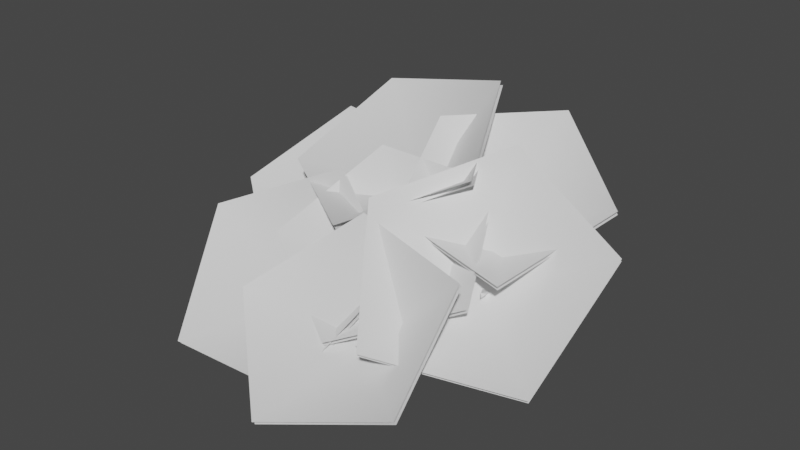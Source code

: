 # Source: fe_canopy_10-00.blend  (saved by Blender 3.0.42; exported with 4.5.12 LTS)
import bpy
from mathutils import Matrix  # noqa: F401  (used for matrix-valued properties, if any)

bpy.ops.wm.read_factory_settings(use_empty=True)
scene = bpy.context.scene
scene.name = 'Scene'

# ---- materials (node trees are filled in below, after node groups)
mat_material_002 = bpy.data.materials.new('Material.002')
mat_material_002.use_transparent_shadow = False

# ---- material node trees
mat_material_002.use_nodes = True; mat_material_002.node_tree.nodes.clear()
_N = mat_material_002.node_tree.nodes; _L = mat_material_002.node_tree.links
n0 = _N.new('ShaderNodeBsdfPrincipled'); n0.name = 'Principled BSDF'; n0.location = (10, 300)
n0.distribution = 'GGX'
n0.subsurface_method = 'RANDOM_WALK_SKIN'
n0.inputs[3].default_value = 1.45
n0.inputs[27].default_value = (0.0, 0.0, 0.0, 1.0)
n0.inputs[28].default_value = 1.0
n1 = _N.new('ShaderNodeOutputMaterial'); n1.name = 'Material Output'; n1.location = (300, 300)
_L.new(n0.outputs[0], n1.inputs[0])
n1.is_active_output = True

# ---- world
world_world = bpy.data.worlds.new('World'); scene.world = world_world
world_world.use_nodes = True; world_world.node_tree.nodes.clear()
_N = world_world.node_tree.nodes; _L = world_world.node_tree.links
n0 = _N.new('ShaderNodeOutputWorld'); n0.name = 'World Output'; n0.location = (300, 300)
n1 = _N.new('ShaderNodeBackground'); n1.name = 'Background'; n1.location = (10, 300)
n1.inputs[0].default_value = (0.05088, 0.05088, 0.05088, 1.0)
_L.new(n1.outputs[0], n0.inputs[0])
n0.is_active_output = True
world_world.color = (0.05088, 0.05088, 0.05088)
world_world.use_sun_shadow = False
world_world.sun_shadow_jitter_overblur = 0.0

# ---- meshes
me_fe_mountains1_lt5_gmdl = bpy.data.meshes.new('FE_mountains1_Lt5.gmdl')
me_fe_mountains1_lt5_gmdl.from_pydata([(0.1156, -0.6284, 0.1833), (0.2272, -0.7209, 0.04708), (0.2073, -0.4027, -0.1071), (0.09867, -0.3345, 0.07093), (0.01626, -0.7286, 0.0779), (-0.01606, -0.432, -0.06838), (0.4846, -0.8537, 0.5799), (0.4698, -0.8223, 0.5988), (0.4622, -0.8513, 0.5996), (-0.3106, -0.8523, 0.6563), (-0.3232, -0.8887, 0.6351), (-0.2931, -0.8886, 0.6539), (0.199, -2.127, 0.02396), (0.2356, -2.128, 0.01041), (0.2233, -2.123, 0.04366), (-0.05136, 0.1823, -0.006929), (0.03369, 0.01845, 0.1175), (0.1052, 0.06733, -0.1158), (0.2272, -0.7209, 0.04708), (0.2074, -1.114, -0.1397), (0.04206, -1.093, -0.1118), (0.01626, -0.7286, 0.0779), (0.1342, -1.112, -0.002957), (0.1148, -0.8294, 0.2087), (0.1342, -1.112, -0.002957), (-0.1243, -0.01799, -0.07125), (0.1156, -0.6284, 0.1833), (0.2909, -0.6717, 0.2981), (0.331, -0.759, 0.2463), (0.2497, -0.7673, 0.3114), (0.1148, -0.8294, 0.2087), (-0.1522, -0.7815, 0.3101), (-0.1242, -0.6817, 0.3497), (-0.07153, -0.7752, 0.3647), (-0.07153, -0.7752, 0.3647), (0.2293, -1.569, -0.2106), (0.1301, -1.559, -0.1736), (0.1989, -1.56, -0.1045), (0.4033, -0.7405, 0.4522), (0.4285, -0.7938, 0.4202), (0.3905, -0.7893, 0.4532), (-0.2722, -0.8133, 0.4849), (-0.2527, -0.754, 0.5196), (-0.2255, -0.8109, 0.515), (-0.1242, -0.6817, 0.3497), (-0.2255, -0.8109, 0.515), (0.261, -1.902, -0.1368), (0.1938, -1.899, -0.1115), (0.2383, -1.893, -0.07832), (0.4033, -0.7405, 0.4522), (0.4622, -0.8513, 0.5996), (0.2233, -2.123, 0.04366), (0.2233, -2.123, 0.04366), (0.1052, 0.06733, -0.1158), (0.7205, -1.483, 0.2862), (0.7442, -1.455, 0.3166), (0.721, -1.483, 0.3302), (0.04152, -0.6947, 0.02561), (0.1234, -0.5891, 0.1374), (0.4624, -0.9128, 0.1399), (0.3973, -1.008, 0.03706), (0.04028, -0.7847, 0.2027), (0.3832, -1.012, 0.1871), (0.04028, -0.7847, 0.2027), (0.6344, -1.142, 0.2006), (0.5852, -1.213, 0.1063), (0.5582, -1.204, 0.2158), (0.721, -1.483, 0.3302), (0.721, -1.483, 0.3302), (0.1234, -0.5891, 0.1374), (0.04152, -0.6947, 0.02561), (0.04028, -0.7847, 0.2027), (0.51, -1.305, 0.971), (-0.2632, -1.792, 0.5889), (-0.2527, -0.8729, 0.5885), (-0.2594, -0.8901, 0.624), (0.1002, -0.4493, 1.352), (-0.8809, -0.476, 1.156), (0.5034, -1.322, 1.006), (-0.2699, -1.809, 0.6243), (-1.09, -1.308, 0.712), (-1.083, -1.291, 0.6766), (-0.8742, -0.4589, 1.12), (0.107, -0.4321, 1.316), (0.8989, -1.553, 0.4479), (0.003788, -1.502, 0.6523), (0.4487, -0.7897, 0.502), (0.4552, -0.8061, 0.5346), (1.264, -0.7577, 0.8152), (0.563, -0.2817, 1.196), (0.9053, -1.569, 0.4801), (0.01034, -1.519, 0.6849), (-0.1931, -0.7559, 1.108), (-0.1996, -0.7395, 1.076), (0.5565, -0.2654, 1.164), (1.258, -0.7414, 0.7825), (0.4112, -2.344, 0.1488), (-0.05436, -1.68, 0.8288), (0.6581, -1.356, 0.2352), (0.6709, -1.381, 0.2678), (1.436, -1.974, 0.07701), (1.506, -1.108, 0.7001), (0.4239, -2.368, 0.181), (-0.04149, -1.704, 0.8614), (0.599, -0.9568, 1.168), (0.5862, -0.9324, 1.136), (1.493, -1.083, 0.6676), (1.423, -1.949, 0.04441), (-0.7776, -1.827, 0.3987), (-0.4415, -1.079, 0.9017), (0.000207, -1.368, 0.1811), (0.003036, -1.39, 0.2126), (0.04062, -2.273, 0.05436), (0.8036, -1.753, 0.3587), (-0.7747, -1.85, 0.4298), (-0.4387, -1.101, 0.9332), (0.4963, -1.043, 0.8906), (0.4935, -1.02, 0.8591), (0.8008, -1.73, 0.3272), (0.03772, -2.251, 0.02284), (-0.608, -2.321, 0.2372), (-0.06745, -1.701, 0.7229), (0.2257, -2.042, -0.04109), (0.2261, -2.066, -0.01097), (0.04487, -2.918, -0.1978), (0.9253, -2.604, 0.04236), (-0.6075, -2.344, 0.267), (-0.06704, -1.725, 0.753), (0.8411, -1.878, 0.6195), (0.8407, -1.854, 0.5894), (0.9249, -2.58, 0.01226), (0.04441, -2.894, -0.2279), (-1.458, -1.754, 0.3756), (-0.5824, -1.345, 0.7732), (-0.583, -1.712, -0.125), (-0.584, -1.74, -0.09376), (-1.108, -2.542, -0.2723), (-0.05279, -2.537, -0.2321), (-1.459, -1.782, 0.4064), (-0.5834, -1.373, 0.8043), (0.2502, -1.819, 0.4257), (0.2512, -1.791, 0.3945), (-0.05182, -2.508, -0.2633), (-1.107, -2.514, -0.3035), (-1.619, -1.281, 0.3752), (-1.166, -0.6062, 0.8749), (-0.7842, -0.9587, 0.1577), (-0.785, -0.9812, 0.1889), (-0.8936, -1.85, 0.02909), (-0.0612, -1.467, 0.3294), (-1.62, -1.303, 0.406), (-1.167, -0.6288, 0.9061), (-0.2435, -0.7249, 0.8603), (-0.2426, -0.7023, 0.8292), (-0.06042, -1.445, 0.2983), (-0.8928, -1.827, -0.002083), (-0.661, -1.845, -0.09434), (-0.6199, -1.87, -0.09437), (-0.638, -1.862, -0.06085), (0.07194, -0.6162, 0.05929), (0.1924, -0.7165, 0.06421), (-0.1657, -1.136, -0.1136), (-0.2847, -1.074, -0.1202), (0.07797, -0.7235, 0.1912), (-0.2222, -1.114, -0.01204), (0.07797, -0.7235, 0.1912), (-0.4292, -1.544, -0.1586), (-0.5172, -1.496, -0.1736), (-0.4678, -1.509, -0.09955), (-0.2222, -1.114, -0.01204), (0.1924, -0.7165, 0.06421), (0.07194, -0.6162, 0.05929), (0.07797, -0.7235, 0.1912), (-0.8963, -1.097, 0.2301), (-0.8769, -1.127, 0.1979), (-0.8584, -1.119, 0.2312), (0.1267, -0.5382, 0.08646), (0.1864, -0.6754, 0.03837), (-0.2822, -0.782, -0.02117), (-0.3484, -0.6409, 0.0045), (0.08198, -0.6773, 0.1967), (-0.2959, -0.7398, 0.1105), (0.08198, -0.6773, 0.1967), (-0.6485, -0.9409, 0.03671), (-0.7074, -0.8409, 0.06238), (-0.6352, -0.8955, 0.1163), (-0.2959, -0.7398, 0.1105), (-0.8963, -1.097, 0.2301), (0.1864, -0.6754, 0.03837), (0.1267, -0.5382, 0.08646), (0.08198, -0.6773, 0.1967), (-0.03326, -1.438, 0.2362), (0.01515, -1.439, 0.2392), (-0.006561, -1.437, 0.2717), (0.03594, -0.7047, 0.04155), (0.1655, -0.7117, 0.05229), (0.09938, -1.024, 0.05106), (-0.02095, -1.007, 0.04621), (0.07355, -0.7459, 0.1932), (0.04771, -1.006, 0.1431), (0.07355, -0.7459, 0.1932), (0.05295, -1.245, 0.1087), (-0.04486, -1.216, 0.09822), (0.01426, -1.206, 0.1663), (-0.006561, -1.437, 0.2717), (0.1655, -0.7117, 0.05229), (0.03594, -0.7047, 0.04155), (0.07355, -0.7459, 0.1932)], [], [(1, 2, 0), (0, 2, 3), (4, 0, 5), (0, 3, 5), (1, 4, 2), (4, 5, 2), (6, 7, 8), (9, 10, 11), (12, 13, 14), (15, 16, 17), (18, 19, 21), (19, 20, 21), (21, 20, 23), (20, 22, 23), (19, 18, 24), (18, 23, 24), (15, 17, 25), (15, 25, 16), (26, 27, 18), (18, 27, 28), (23, 29, 26), (26, 29, 27), (18, 28, 30), (28, 29, 30), (26, 21, 32), (21, 31, 32), (21, 23, 31), (23, 33, 31), (32, 34, 26), (26, 34, 23), (19, 35, 20), (20, 35, 36), (35, 19, 37), (19, 22, 37), (20, 36, 22), (36, 37, 22), (27, 38, 28), (28, 38, 39), (29, 40, 27), (27, 40, 38), (28, 39, 29), (39, 40, 29), (32, 31, 42), (31, 41, 42), (31, 33, 41), (33, 43, 41), (42, 45, 44), (44, 45, 33), (35, 46, 36), (36, 46, 47), (37, 48, 35), (35, 48, 46), (36, 47, 37), (47, 48, 37), (39, 38, 6), (38, 7, 6), (40, 8, 49), (49, 8, 7), (40, 39, 50), (39, 6, 50), (41, 10, 42), (42, 10, 9), (41, 43, 10), (43, 11, 10), (42, 9, 43), (9, 11, 43), (46, 13, 47), (47, 13, 12), (48, 51, 46), (46, 51, 13), (48, 47, 52), (47, 12, 52), (2, 17, 3), (3, 17, 16), (5, 3, 25), (3, 16, 25), (2, 5, 53), (5, 25, 53), (54, 55, 56), (57, 58, 60), (58, 59, 60), (58, 61, 59), (61, 62, 59), (57, 60, 63), (60, 62, 63), (64, 65, 59), (60, 59, 65), (59, 62, 64), (62, 66, 64), (60, 65, 62), (65, 66, 62), (65, 64, 54), (64, 55, 54), (66, 67, 64), (64, 67, 55), (66, 65, 68), (65, 54, 68), (69, 70, 71), (72, 73, 74), (75, 76, 77), (78, 76, 75), (79, 75, 80), (78, 75, 79), (74, 81, 82), (83, 74, 82), (72, 74, 83), (80, 75, 77), (74, 73, 81), (84, 85, 86), (87, 88, 89), (90, 88, 87), (91, 87, 92), (90, 87, 91), (86, 93, 94), (95, 86, 94), (84, 86, 95), (92, 87, 89), (86, 85, 93), (96, 97, 98), (99, 100, 101), (102, 100, 99), (103, 99, 104), (102, 99, 103), (98, 105, 106), (107, 98, 106), (96, 98, 107), (104, 99, 101), (98, 97, 105), (108, 109, 110), (111, 112, 113), (114, 112, 111), (115, 111, 116), (114, 111, 115), (110, 117, 118), (119, 110, 118), (108, 110, 119), (116, 111, 113), (110, 109, 117), (120, 121, 122), (123, 124, 125), (126, 124, 123), (127, 123, 128), (126, 123, 127), (122, 129, 130), (131, 122, 130), (120, 122, 131), (128, 123, 125), (122, 121, 129), (132, 133, 134), (135, 136, 137), (138, 136, 135), (139, 135, 140), (138, 135, 139), (134, 141, 142), (143, 134, 142), (132, 134, 143), (140, 135, 137), (134, 133, 141), (144, 145, 146), (147, 148, 149), (150, 148, 147), (151, 147, 152), (150, 147, 151), (146, 153, 154), (155, 146, 154), (144, 146, 155), (152, 147, 149), (146, 145, 153), (156, 157, 158), (161, 162, 160), (159, 160, 162), (160, 163, 161), (163, 164, 161), (159, 162, 165), (162, 164, 165), (166, 167, 161), (162, 161, 167), (161, 164, 166), (164, 168, 166), (162, 167, 169), (167, 168, 169), (166, 157, 167), (167, 157, 156), (158, 157, 168), (166, 168, 157), (158, 168, 156), (167, 156, 168), (170, 171, 172), (173, 174, 175), (177, 178, 176), (176, 178, 179), (177, 180, 178), (180, 181, 178), (176, 179, 182), (179, 181, 182), (184, 179, 183), (179, 178, 183), (183, 178, 185), (178, 181, 185), (179, 184, 186), (184, 185, 186), (184, 183, 173), (183, 174, 173), (183, 185, 174), (185, 175, 174), (184, 187, 185), (187, 175, 185), (188, 189, 190), (191, 192, 193), (195, 196, 194), (194, 196, 197), (196, 195, 199), (195, 198, 199), (194, 197, 200), (197, 199, 200), (196, 201, 197), (197, 201, 202), (201, 196, 203), (196, 199, 203), (197, 202, 199), (202, 203, 199), (202, 201, 191), (201, 192, 191), (203, 193, 201), (201, 193, 192), (203, 202, 204), (202, 191, 204), (205, 206, 207)])
me_fe_mountains1_lt5_gmdl.polygons.foreach_set('use_smooth', [True] * 228)
_uv = me_fe_mountains1_lt5_gmdl.uv_layers.new(name='UVMap')
_uv.uv.foreach_set('vector', [0.8933, 0.6222, 0.8596, 0.7253, 0.8521, 0.6177, 0.8521, 0.6177, 0.8596, 0.7253, 0.8179, 0.7113, 0.8783, 0.6191, 0.8521, 0.6177, 0.8467, 0.7181, 0.8521, 0.6177, 0.8179, 0.7113, 0.8467, 0.7181, 0.8933, 0.6222, 0.8783, 0.6191, 0.8596, 0.7253, 0.8783, 0.6191, 0.8467, 0.7181, 0.8596, 0.7253, 0.6363, 0.8456, 0.6259, 0.8518, 0.6292, 0.8442, 0.563, 0.8642, 0.5729, 0.8579, 0.5698, 0.854, 0.9446, 0.591, 0.9508, 0.5913, 0.9403, 0.5882, 0.7155, 0.8369, 0.7253, 0.7846, 0.7631, 0.8324, 0.7382, 0.9654, 0.8389, 0.8856, 0.7229, 0.9663, 0.8389, 0.8856, 0.8273, 0.8906, 0.7229, 0.9663, 0.7229, 0.9663, 0.8273, 0.8906, 0.7122, 0.9303, 0.8273, 0.8906, 0.8147, 0.879, 0.7122, 0.9303, 0.8389, 0.8856, 0.7382, 0.9654, 0.8147, 0.879, 0.7382, 0.9654, 0.7122, 0.9303, 0.8147, 0.879, 0.7155, 0.8369, 0.7631, 0.8324, 0.7556, 0.8128, 0.7155, 0.8369, 0.7556, 0.8128, 0.7253, 0.7846, 0.6973, 0.972, 0.678, 0.9401, 0.7382, 0.9654, 0.7382, 0.9654, 0.678, 0.9401, 0.6997, 0.9269, 0.7122, 0.9303, 0.6832, 0.9203, 0.6973, 0.972, 0.6973, 0.972, 0.6832, 0.9203, 0.678, 0.9401, 0.7382, 0.9654, 0.6997, 0.9269, 0.7122, 0.9303, 0.6997, 0.9269, 0.6832, 0.9203, 0.7122, 0.9303, 0.6973, 0.972, 0.7229, 0.9663, 0.6396, 0.9433, 0.7229, 0.9663, 0.6536, 0.9309, 0.6396, 0.9433, 0.7229, 0.9663, 0.7122, 0.9303, 0.6536, 0.9309, 0.7122, 0.9303, 0.6472, 0.9251, 0.6536, 0.9309, 0.6396, 0.9433, 0.6472, 0.9251, 0.6973, 0.972, 0.6973, 0.972, 0.6472, 0.9251, 0.7122, 0.9303, 0.8389, 0.8856, 0.9284, 0.775, 0.8273, 0.8906, 0.8273, 0.8906, 0.9284, 0.775, 0.9152, 0.7756, 0.9284, 0.775, 0.8389, 0.8856, 0.9061, 0.7693, 0.8389, 0.8856, 0.8147, 0.879, 0.9061, 0.7693, 0.8273, 0.8906, 0.9152, 0.7756, 0.8147, 0.879, 0.9152, 0.7756, 0.9061, 0.7693, 0.8147, 0.879, 0.678, 0.9401, 0.6502, 0.8974, 0.6997, 0.9269, 0.6997, 0.9269, 0.6502, 0.8974, 0.6677, 0.8868, 0.6832, 0.9203, 0.6557, 0.8846, 0.678, 0.9401, 0.678, 0.9401, 0.6557, 0.8846, 0.6502, 0.8974, 0.6997, 0.9269, 0.6677, 0.8868, 0.6832, 0.9203, 0.6677, 0.8868, 0.6557, 0.8846, 0.6832, 0.9203, 0.6396, 0.9433, 0.6536, 0.9309, 0.5915, 0.908, 0.6536, 0.9309, 0.6062, 0.8988, 0.5915, 0.908, 0.6536, 0.9309, 0.6472, 0.9251, 0.6062, 0.8988, 0.6472, 0.9251, 0.6013, 0.8938, 0.6062, 0.8988, 0.5915, 0.908, 0.6013, 0.8938, 0.6396, 0.9433, 0.6396, 0.9433, 0.6013, 0.8938, 0.6472, 0.9251, 0.9284, 0.775, 0.9595, 0.6729, 0.9152, 0.7756, 0.9152, 0.7756, 0.9595, 0.6729, 0.9495, 0.6726, 0.9061, 0.7693, 0.9437, 0.6685, 0.9284, 0.775, 0.9284, 0.775, 0.9437, 0.6685, 0.9595, 0.6729, 0.9152, 0.7756, 0.9495, 0.6726, 0.9061, 0.7693, 0.9495, 0.6726, 0.9437, 0.6685, 0.9061, 0.7693, 0.6677, 0.8868, 0.6502, 0.8974, 0.6363, 0.8456, 0.6502, 0.8974, 0.6259, 0.8518, 0.6363, 0.8456, 0.6557, 0.8846, 0.6292, 0.8442, 0.6502, 0.8974, 0.6502, 0.8974, 0.6292, 0.8442, 0.6259, 0.8518, 0.6557, 0.8846, 0.6677, 0.8868, 0.6292, 0.8442, 0.6677, 0.8868, 0.6363, 0.8456, 0.6292, 0.8442, 0.6062, 0.8988, 0.5729, 0.8579, 0.5915, 0.908, 0.5915, 0.908, 0.5729, 0.8579, 0.563, 0.8642, 0.6062, 0.8988, 0.6013, 0.8938, 0.5729, 0.8579, 0.6013, 0.8938, 0.5698, 0.854, 0.5729, 0.8579, 0.5915, 0.908, 0.563, 0.8642, 0.6013, 0.8938, 0.563, 0.8642, 0.5698, 0.854, 0.6013, 0.8938, 0.9595, 0.6729, 0.9508, 0.5913, 0.9495, 0.6726, 0.9495, 0.6726, 0.9508, 0.5913, 0.9446, 0.591, 0.9437, 0.6685, 0.9403, 0.5882, 0.9595, 0.6729, 0.9595, 0.6729, 0.9403, 0.5882, 0.9508, 0.5913, 0.9437, 0.6685, 0.9495, 0.6726, 0.9403, 0.5882, 0.9495, 0.6726, 0.9446, 0.591, 0.9403, 0.5882, 0.8596, 0.7253, 0.7631, 0.8324, 0.8179, 0.7113, 0.8179, 0.7113, 0.7631, 0.8324, 0.7253, 0.7846, 0.8467, 0.7181, 0.8179, 0.7113, 0.7556, 0.8128, 0.8179, 0.7113, 0.7253, 0.7846, 0.7556, 0.8128, 0.8596, 0.7253, 0.8467, 0.7181, 0.7631, 0.8324, 0.8467, 0.7181, 0.7556, 0.8128, 0.7631, 0.8324, 0.03164, 0.3482, 0.03934, 0.3499, 0.04322, 0.3601, 0.2659, 0.0264, 0.2791, 0.03063, 0.1429, 0.1221, 0.2791, 0.03063, 0.162, 0.1253, 0.1429, 0.1221, 0.2791, 0.03063, 0.2818, 0.066, 0.162, 0.1253, 0.2818, 0.066, 0.1702, 0.1489, 0.162, 0.1253, 0.2659, 0.0264, 0.1429, 0.1221, 0.2818, 0.066, 0.1429, 0.1221, 0.1702, 0.1489, 0.2818, 0.066, 0.09365, 0.2185, 0.0727, 0.2117, 0.162, 0.1253, 0.1429, 0.1221, 0.162, 0.1253, 0.0727, 0.2117, 0.162, 0.1253, 0.1702, 0.1489, 0.09365, 0.2185, 0.1702, 0.1489, 0.1021, 0.2319, 0.09365, 0.2185, 0.1429, 0.1221, 0.0727, 0.2117, 0.1702, 0.1489, 0.0727, 0.2117, 0.1021, 0.2319, 0.1702, 0.1489, 0.0727, 0.2117, 0.09365, 0.2185, 0.03164, 0.3482, 0.09365, 0.2185, 0.03934, 0.3499, 0.03164, 0.3482, 0.1021, 0.2319, 0.04322, 0.3601, 0.09365, 0.2185, 0.09365, 0.2185, 0.04322, 0.3601, 0.03934, 0.3499, 0.1021, 0.2319, 0.0727, 0.2117, 0.04322, 0.3601, 0.0727, 0.2117, 0.03164, 0.3482, 0.04322, 0.3601, 0.2791, 0.03063, 0.2659, 0.0264, 0.2818, 0.066, 0.02142, 0.5344, 0.3653, 0.4402, 0.2514, 0.7084, 0.6871, 0.2876, 0.4631, 0.4665, 0.8013, 0.5627, 0.4571, 0.1135, 0.4631, 0.4665, 0.6871, 0.2876, 0.801, 0.0193, 0.6871, 0.2876, 0.9825, 0.2973, 0.4571, 0.1135, 0.6871, 0.2876, 0.801, 0.0193, 0.2514, 0.7084, 0.5468, 0.7182, 0.3656, 0.9836, 0.02739, 0.8874, 0.2514, 0.7084, 0.3656, 0.9836, 0.02142, 0.5344, 0.2514, 0.7084, 0.02739, 0.8874, 0.9825, 0.2973, 0.6871, 0.2876, 0.8013, 0.5627, 0.2514, 0.7084, 0.3653, 0.4402, 0.5468, 0.7182, 0.02142, 0.5344, 0.3653, 0.4402, 0.2514, 0.7084, 0.6871, 0.2876, 0.4631, 0.4665, 0.8013, 0.5627, 0.4571, 0.1135, 0.4631, 0.4665, 0.6871, 0.2876, 0.801, 0.0193, 0.6871, 0.2876, 0.9825, 0.2973, 0.4571, 0.1135, 0.6871, 0.2876, 0.801, 0.0193, 0.2514, 0.7084, 0.5468, 0.7182, 0.3656, 0.9836, 0.02739, 0.8874, 0.2514, 0.7084, 0.3656, 0.9836, 0.02142, 0.5344, 0.2514, 0.7084, 0.02739, 0.8874, 0.9825, 0.2973, 0.6871, 0.2876, 0.8013, 0.5627, 0.2514, 0.7084, 0.3653, 0.4402, 0.5468, 0.7182, 0.02142, 0.5344, 0.3653, 0.4402, 0.2514, 0.7084, 0.6871, 0.2876, 0.4631, 0.4665, 0.8013, 0.5627, 0.4571, 0.1135, 0.4631, 0.4665, 0.6871, 0.2876, 0.801, 0.0193, 0.6871, 0.2876, 0.9825, 0.2973, 0.4571, 0.1135, 0.6871, 0.2876, 0.801, 0.0193, 0.2514, 0.7084, 0.5468, 0.7182, 0.3656, 0.9836, 0.02739, 0.8874, 0.2514, 0.7084, 0.3656, 0.9836, 0.02142, 0.5344, 0.2514, 0.7084, 0.02739, 0.8874, 0.9825, 0.2973, 0.6871, 0.2876, 0.8013, 0.5627, 0.2514, 0.7084, 0.3653, 0.4402, 0.5468, 0.7182, 0.02142, 0.5344, 0.3653, 0.4402, 0.2514, 0.7084, 0.6871, 0.2876, 0.4631, 0.4665, 0.8013, 0.5627, 0.4571, 0.1135, 0.4631, 0.4665, 0.6871, 0.2876, 0.801, 0.0193, 0.6871, 0.2876, 0.9825, 0.2973, 0.4571, 0.1135, 0.6871, 0.2876, 0.801, 0.0193, 0.2514, 0.7084, 0.5468, 0.7182, 0.3656, 0.9836, 0.02739, 0.8874, 0.2514, 0.7084, 0.3656, 0.9836, 0.02142, 0.5344, 0.2514, 0.7084, 0.02739, 0.8874, 0.9825, 0.2973, 0.6871, 0.2876, 0.8013, 0.5627, 0.2514, 0.7084, 0.3653, 0.4402, 0.5468, 0.7182, 0.02142, 0.5344, 0.3653, 0.4402, 0.2514, 0.7084, 0.6871, 0.2876, 0.4631, 0.4665, 0.8013, 0.5627, 0.4571, 0.1135, 0.4631, 0.4665, 0.6871, 0.2876, 0.801, 0.0193, 0.6871, 0.2876, 0.9825, 0.2973, 0.4571, 0.1135, 0.6871, 0.2876, 0.801, 0.0193, 0.2514, 0.7084, 0.5468, 0.7182, 0.3656, 0.9836, 0.02739, 0.8874, 0.2514, 0.7084, 0.3656, 0.9836, 0.02142, 0.5344, 0.2514, 0.7084, 0.02739, 0.8874, 0.9825, 0.2973, 0.6871, 0.2876, 0.8013, 0.5627, 0.2514, 0.7084, 0.3653, 0.4402, 0.5468, 0.7182, 0.02142, 0.5344, 0.3653, 0.4402, 0.2514, 0.7084, 0.6871, 0.2876, 0.4631, 0.4665, 0.8013, 0.5627, 0.4571, 0.1135, 0.4631, 0.4665, 0.6871, 0.2876, 0.801, 0.0193, 0.6871, 0.2876, 0.9825, 0.2973, 0.4571, 0.1135, 0.6871, 0.2876, 0.801, 0.0193, 0.2514, 0.7084, 0.5468, 0.7182, 0.3656, 0.9836, 0.02739, 0.8874, 0.2514, 0.7084, 0.3656, 0.9836, 0.02142, 0.5344, 0.2514, 0.7084, 0.02739, 0.8874, 0.9825, 0.2973, 0.6871, 0.2876, 0.8013, 0.5627, 0.2514, 0.7084, 0.3653, 0.4402, 0.5468, 0.7182, 0.02142, 0.5344, 0.3653, 0.4402, 0.2514, 0.7084, 0.6871, 0.2876, 0.4631, 0.4665, 0.8013, 0.5627, 0.4571, 0.1135, 0.4631, 0.4665, 0.6871, 0.2876, 0.801, 0.0193, 0.6871, 0.2876, 0.9825, 0.2973, 0.4571, 0.1135, 0.6871, 0.2876, 0.801, 0.0193, 0.2514, 0.7084, 0.5468, 0.7182, 0.3656, 0.9836, 0.02739, 0.8874, 0.2514, 0.7084, 0.3656, 0.9836, 0.02142, 0.5344, 0.2514, 0.7084, 0.02739, 0.8874, 0.9825, 0.2973, 0.6871, 0.2876, 0.8013, 0.5627, 0.2514, 0.7084, 0.3653, 0.4402, 0.5468, 0.7182, 0.09954, 0.4254, 0.1054, 0.4276, 0.1097, 0.4323, 0.2336, 0.2169, 0.2193, 0.2133, 0.365, 0.1139, 0.3515, 0.1112, 0.365, 0.1139, 0.2193, 0.2133, 0.365, 0.1139, 0.3623, 0.1475, 0.2336, 0.2169, 0.3623, 0.1475, 0.2428, 0.228, 0.2336, 0.2169, 0.3515, 0.1112, 0.2193, 0.2133, 0.3623, 0.1475, 0.2193, 0.2133, 0.2428, 0.228, 0.3623, 0.1475, 0.1486, 0.3262, 0.1324, 0.3206, 0.2336, 0.2169, 0.2193, 0.2133, 0.2336, 0.2169, 0.1324, 0.3206, 0.2336, 0.2169, 0.2428, 0.228, 0.1486, 0.3262, 0.2428, 0.228, 0.1562, 0.3301, 0.1486, 0.3262, 0.2193, 0.2133, 0.1324, 0.3206, 0.2428, 0.228, 0.1324, 0.3206, 0.1562, 0.3301, 0.2428, 0.228, 0.1486, 0.3262, 0.1054, 0.4276, 0.1324, 0.3206, 0.1324, 0.3206, 0.1054, 0.4276, 0.09954, 0.4254, 0.1097, 0.4323, 0.1054, 0.4276, 0.1562, 0.3301, 0.1486, 0.3262, 0.1562, 0.3301, 0.1054, 0.4276, 0.1097, 0.4323, 0.1562, 0.3301, 0.09954, 0.4254, 0.1324, 0.3206, 0.09954, 0.4254, 0.1562, 0.3301, 0.365, 0.1139, 0.3515, 0.1112, 0.3623, 0.1475, 0.1199, 0.4494, 0.123, 0.4439, 0.1328, 0.4472, 0.4041, 0.157, 0.2791, 0.2537, 0.3877, 0.1546, 0.3877, 0.1546, 0.2791, 0.2537, 0.2626, 0.249, 0.4041, 0.157, 0.3996, 0.1971, 0.2791, 0.2537, 0.3996, 0.1971, 0.2871, 0.2699, 0.2791, 0.2537, 0.3877, 0.1546, 0.2626, 0.249, 0.3996, 0.1971, 0.2626, 0.249, 0.2871, 0.2699, 0.3996, 0.1971, 0.1659, 0.344, 0.2626, 0.249, 0.1836, 0.3453, 0.2626, 0.249, 0.2791, 0.2537, 0.1836, 0.3453, 0.1836, 0.3453, 0.2791, 0.2537, 0.1941, 0.3524, 0.2791, 0.2537, 0.2871, 0.2699, 0.1941, 0.3524, 0.2626, 0.249, 0.1659, 0.344, 0.2871, 0.2699, 0.1659, 0.344, 0.1941, 0.3524, 0.2871, 0.2699, 0.1659, 0.344, 0.1836, 0.3453, 0.1199, 0.4494, 0.1836, 0.3453, 0.123, 0.4439, 0.1199, 0.4494, 0.1836, 0.3453, 0.1941, 0.3524, 0.123, 0.4439, 0.1941, 0.3524, 0.1328, 0.4472, 0.123, 0.4439, 0.1659, 0.344, 0.1199, 0.4494, 0.1941, 0.3524, 0.1199, 0.4494, 0.1328, 0.4472, 0.1941, 0.3524, 0.4041, 0.157, 0.3877, 0.1546, 0.3996, 0.1971, 0.07598, 0.3974, 0.08619, 0.396, 0.09406, 0.4101, 0.316, 0.0681, 0.1936, 0.1705, 0.2983, 0.06872, 0.2983, 0.06872, 0.1936, 0.1705, 0.1807, 0.1701, 0.1936, 0.1705, 0.316, 0.0681, 0.2131, 0.1942, 0.316, 0.0681, 0.3285, 0.1183, 0.2131, 0.1942, 0.2983, 0.06872, 0.1807, 0.1701, 0.3285, 0.1183, 0.1807, 0.1701, 0.2131, 0.1942, 0.3285, 0.1183, 0.1936, 0.1705, 0.1208, 0.2717, 0.1807, 0.1701, 0.1807, 0.1701, 0.1208, 0.2717, 0.1106, 0.2646, 0.1208, 0.2717, 0.1936, 0.1705, 0.1436, 0.2817, 0.1936, 0.1705, 0.2131, 0.1942, 0.1436, 0.2817, 0.1807, 0.1701, 0.1106, 0.2646, 0.2131, 0.1942, 0.1106, 0.2646, 0.1436, 0.2817, 0.2131, 0.1942, 0.1106, 0.2646, 0.1208, 0.2717, 0.07598, 0.3974, 0.1208, 0.2717, 0.08619, 0.396, 0.07598, 0.3974, 0.1436, 0.2817, 0.09406, 0.4101, 0.1208, 0.2717, 0.1208, 0.2717, 0.09406, 0.4101, 0.08619, 0.396, 0.1436, 0.2817, 0.1106, 0.2646, 0.09406, 0.4101, 0.1106, 0.2646, 0.07598, 0.3974, 0.09406, 0.4101, 0.316, 0.0681, 0.2983, 0.06872, 0.3285, 0.1183])
me_fe_mountains1_lt5_gmdl.materials.append(mat_material_002)
me_fe_mountains1_lt5_gmdl.use_remesh_fix_poles = True
me_fe_mountains1_lt5_gmdl.use_remesh_preserve_attributes = False
me_fe_mountains1_lt5_gmdl.update()

# ---- objects
ob_3_080218_l_99_2155_f_50_2570 = bpy.data.objects.new('3,080218 L 99,2155 F 50,2570', me_fe_mountains1_lt5_gmdl)

# ---- transforms, parenting, visibility, modifiers, constraints
ob_3_080218_l_99_2155_f_50_2570.location = (0.0, 0.0, 0.0)

# ---- collection membership
scene.collection.objects.link(ob_3_080218_l_99_2155_f_50_2570)

# ---- scene / render settings (as saved in the file)
scene.frame_start = 1; scene.frame_end = 250; scene.frame_set(1)
scene.render.engine = 'BLENDER_EEVEE_NEXT'
scene.cycles.sampling_pattern = 'TABULATED_SOBOL'
scene.cycles.use_light_tree = False
scene.view_settings.view_transform = 'Filmic'
bpy.context.view_layer.update()

# ---- added for rendering (the .blend has no active camera and no usable light): camera, sun
cam_auto = bpy.data.cameras.new('AutoCamera')
cam_auto.lens = 50.0
cam_auto.sensor_width = 36.0
cam_auto.clip_end = 1000.0
ob_auto_camera = bpy.data.objects.new('AutoCamera', cam_auto)
scene.collection.objects.link(ob_auto_camera)
ob_auto_camera.location = (4.29496, -6.5898, 4.00562)
ob_auto_camera.rotation_euler = (1.09748, -7.21219e-08, 0.694738)
scene.camera = ob_auto_camera
light_auto_sun = bpy.data.lights.new('AutoSun', 'SUN')
light_auto_sun.energy = 3.0
light_auto_sun.angle = 0.0523599
ob_auto_sun = bpy.data.objects.new('AutoSun', light_auto_sun)
scene.collection.objects.link(ob_auto_sun)
ob_auto_sun.rotation_euler = (0.872665, 0.174533, 0.523599)
bpy.context.view_layer.update()
